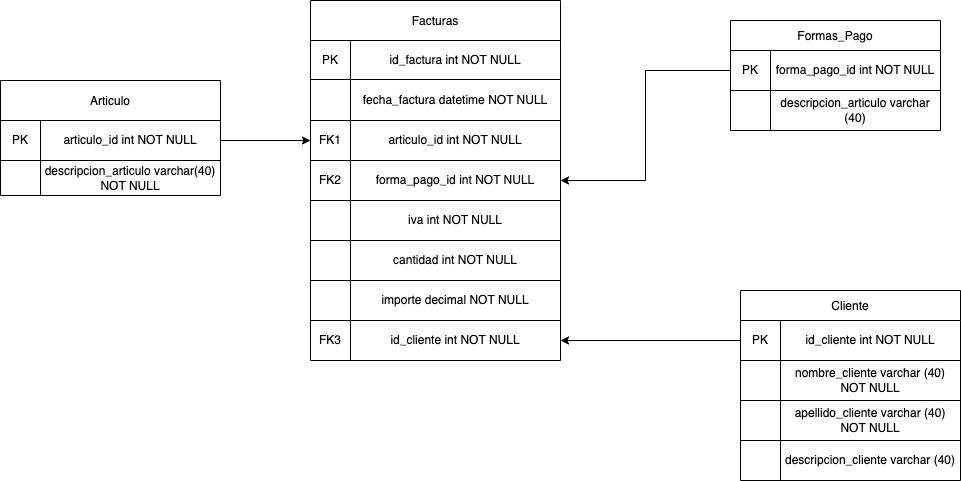

The diagram above was exported from draw.io. Its source (the exported page's mxGraphModel, read from the mxfile embedded in the PNG):
<mxGraphModel dx="2044" dy="727" grid="1" gridSize="10" guides="1" tooltips="1" connect="1" arrows="1" fold="1" page="1" pageScale="1" pageWidth="850" pageHeight="1100" math="0" shadow="0" extFonts="Permanent Marker^https://fonts.googleapis.com/css?family=Permanent+Marker">
  <root>
    <mxCell id="0" />
    <mxCell id="1" parent="0" />
    <mxCell id="F4roZUCFaiADmN6CI3g0-1" value="Facturas" style="shape=table;startSize=40;container=1;collapsible=0;childLayout=tableLayout;" vertex="1" parent="1">
      <mxGeometry x="130" y="20" width="250" height="360" as="geometry" />
    </mxCell>
    <mxCell id="F4roZUCFaiADmN6CI3g0-2" value="" style="shape=tableRow;horizontal=0;startSize=0;swimlaneHead=0;swimlaneBody=0;strokeColor=inherit;top=0;left=0;bottom=0;right=0;collapsible=0;dropTarget=0;fillColor=none;points=[[0,0.5],[1,0.5]];portConstraint=eastwest;" vertex="1" parent="F4roZUCFaiADmN6CI3g0-1">
      <mxGeometry y="40" width="250" height="39" as="geometry" />
    </mxCell>
    <mxCell id="F4roZUCFaiADmN6CI3g0-3" value="PK" style="shape=partialRectangle;html=1;whiteSpace=wrap;connectable=0;strokeColor=inherit;overflow=hidden;fillColor=none;top=0;left=0;bottom=0;right=0;pointerEvents=1;" vertex="1" parent="F4roZUCFaiADmN6CI3g0-2">
      <mxGeometry width="40" height="39" as="geometry">
        <mxRectangle width="40" height="39" as="alternateBounds" />
      </mxGeometry>
    </mxCell>
    <mxCell id="F4roZUCFaiADmN6CI3g0-4" value="id_factura int NOT NULL" style="shape=partialRectangle;html=1;whiteSpace=wrap;connectable=0;strokeColor=inherit;overflow=hidden;fillColor=none;top=0;left=0;bottom=0;right=0;pointerEvents=1;" vertex="1" parent="F4roZUCFaiADmN6CI3g0-2">
      <mxGeometry x="40" width="210" height="39" as="geometry">
        <mxRectangle width="210" height="39" as="alternateBounds" />
      </mxGeometry>
    </mxCell>
    <mxCell id="F4roZUCFaiADmN6CI3g0-5" value="" style="shape=tableRow;horizontal=0;startSize=0;swimlaneHead=0;swimlaneBody=0;strokeColor=inherit;top=0;left=0;bottom=0;right=0;collapsible=0;dropTarget=0;fillColor=none;points=[[0,0.5],[1,0.5]];portConstraint=eastwest;" vertex="1" parent="F4roZUCFaiADmN6CI3g0-1">
      <mxGeometry y="79" width="250" height="41" as="geometry" />
    </mxCell>
    <mxCell id="F4roZUCFaiADmN6CI3g0-6" value="" style="shape=partialRectangle;html=1;whiteSpace=wrap;connectable=0;strokeColor=inherit;overflow=hidden;fillColor=none;top=0;left=0;bottom=0;right=0;pointerEvents=1;" vertex="1" parent="F4roZUCFaiADmN6CI3g0-5">
      <mxGeometry width="40" height="41" as="geometry">
        <mxRectangle width="40" height="41" as="alternateBounds" />
      </mxGeometry>
    </mxCell>
    <mxCell id="F4roZUCFaiADmN6CI3g0-7" value="fecha_factura datetime NOT NULL" style="shape=partialRectangle;html=1;whiteSpace=wrap;connectable=0;strokeColor=inherit;overflow=hidden;fillColor=none;top=0;left=0;bottom=0;right=0;pointerEvents=1;" vertex="1" parent="F4roZUCFaiADmN6CI3g0-5">
      <mxGeometry x="40" width="210" height="41" as="geometry">
        <mxRectangle width="210" height="41" as="alternateBounds" />
      </mxGeometry>
    </mxCell>
    <mxCell id="F4roZUCFaiADmN6CI3g0-20" style="shape=tableRow;horizontal=0;startSize=0;swimlaneHead=0;swimlaneBody=0;strokeColor=inherit;top=0;left=0;bottom=0;right=0;collapsible=0;dropTarget=0;fillColor=none;points=[[0,0.5],[1,0.5]];portConstraint=eastwest;" vertex="1" parent="F4roZUCFaiADmN6CI3g0-1">
      <mxGeometry y="120" width="250" height="40" as="geometry" />
    </mxCell>
    <mxCell id="F4roZUCFaiADmN6CI3g0-21" value="FK1" style="shape=partialRectangle;html=1;whiteSpace=wrap;connectable=0;strokeColor=inherit;overflow=hidden;fillColor=none;top=0;left=0;bottom=0;right=0;pointerEvents=1;" vertex="1" parent="F4roZUCFaiADmN6CI3g0-20">
      <mxGeometry width="40" height="40" as="geometry">
        <mxRectangle width="40" height="40" as="alternateBounds" />
      </mxGeometry>
    </mxCell>
    <mxCell id="F4roZUCFaiADmN6CI3g0-22" value="articulo_id int NOT NULL" style="shape=partialRectangle;html=1;whiteSpace=wrap;connectable=0;strokeColor=inherit;overflow=hidden;fillColor=none;top=0;left=0;bottom=0;right=0;pointerEvents=1;" vertex="1" parent="F4roZUCFaiADmN6CI3g0-20">
      <mxGeometry x="40" width="210" height="40" as="geometry">
        <mxRectangle width="210" height="40" as="alternateBounds" />
      </mxGeometry>
    </mxCell>
    <mxCell id="F4roZUCFaiADmN6CI3g0-8" value="" style="shape=tableRow;horizontal=0;startSize=0;swimlaneHead=0;swimlaneBody=0;strokeColor=inherit;top=0;left=0;bottom=0;right=0;collapsible=0;dropTarget=0;fillColor=none;points=[[0,0.5],[1,0.5]];portConstraint=eastwest;" vertex="1" parent="F4roZUCFaiADmN6CI3g0-1">
      <mxGeometry y="160" width="250" height="40" as="geometry" />
    </mxCell>
    <mxCell id="F4roZUCFaiADmN6CI3g0-9" value="FK2" style="shape=partialRectangle;html=1;whiteSpace=wrap;connectable=0;strokeColor=inherit;overflow=hidden;fillColor=none;top=0;left=0;bottom=0;right=0;pointerEvents=1;" vertex="1" parent="F4roZUCFaiADmN6CI3g0-8">
      <mxGeometry width="40" height="40" as="geometry">
        <mxRectangle width="40" height="40" as="alternateBounds" />
      </mxGeometry>
    </mxCell>
    <mxCell id="F4roZUCFaiADmN6CI3g0-10" value="forma_pago_id int NOT NULL" style="shape=partialRectangle;html=1;whiteSpace=wrap;connectable=0;strokeColor=inherit;overflow=hidden;fillColor=none;top=0;left=0;bottom=0;right=0;pointerEvents=1;" vertex="1" parent="F4roZUCFaiADmN6CI3g0-8">
      <mxGeometry x="40" width="210" height="40" as="geometry">
        <mxRectangle width="210" height="40" as="alternateBounds" />
      </mxGeometry>
    </mxCell>
    <mxCell id="F4roZUCFaiADmN6CI3g0-11" value="" style="shape=tableRow;horizontal=0;startSize=0;swimlaneHead=0;swimlaneBody=0;strokeColor=inherit;top=0;left=0;bottom=0;right=0;collapsible=0;dropTarget=0;fillColor=none;points=[[0,0.5],[1,0.5]];portConstraint=eastwest;" vertex="1" parent="F4roZUCFaiADmN6CI3g0-1">
      <mxGeometry y="200" width="250" height="40" as="geometry" />
    </mxCell>
    <mxCell id="F4roZUCFaiADmN6CI3g0-12" value="" style="shape=partialRectangle;html=1;whiteSpace=wrap;connectable=0;strokeColor=inherit;overflow=hidden;fillColor=none;top=0;left=0;bottom=0;right=0;pointerEvents=1;" vertex="1" parent="F4roZUCFaiADmN6CI3g0-11">
      <mxGeometry width="40" height="40" as="geometry">
        <mxRectangle width="40" height="40" as="alternateBounds" />
      </mxGeometry>
    </mxCell>
    <mxCell id="F4roZUCFaiADmN6CI3g0-13" value="iva int NOT NULL" style="shape=partialRectangle;html=1;whiteSpace=wrap;connectable=0;strokeColor=inherit;overflow=hidden;fillColor=none;top=0;left=0;bottom=0;right=0;pointerEvents=1;" vertex="1" parent="F4roZUCFaiADmN6CI3g0-11">
      <mxGeometry x="40" width="210" height="40" as="geometry">
        <mxRectangle width="210" height="40" as="alternateBounds" />
      </mxGeometry>
    </mxCell>
    <mxCell id="F4roZUCFaiADmN6CI3g0-14" value="" style="shape=tableRow;horizontal=0;startSize=0;swimlaneHead=0;swimlaneBody=0;strokeColor=inherit;top=0;left=0;bottom=0;right=0;collapsible=0;dropTarget=0;fillColor=none;points=[[0,0.5],[1,0.5]];portConstraint=eastwest;" vertex="1" parent="F4roZUCFaiADmN6CI3g0-1">
      <mxGeometry y="240" width="250" height="40" as="geometry" />
    </mxCell>
    <mxCell id="F4roZUCFaiADmN6CI3g0-15" value="" style="shape=partialRectangle;html=1;whiteSpace=wrap;connectable=0;strokeColor=inherit;overflow=hidden;fillColor=none;top=0;left=0;bottom=0;right=0;pointerEvents=1;" vertex="1" parent="F4roZUCFaiADmN6CI3g0-14">
      <mxGeometry width="40" height="40" as="geometry">
        <mxRectangle width="40" height="40" as="alternateBounds" />
      </mxGeometry>
    </mxCell>
    <mxCell id="F4roZUCFaiADmN6CI3g0-16" value="cantidad int NOT NULL" style="shape=partialRectangle;html=1;whiteSpace=wrap;connectable=0;strokeColor=inherit;overflow=hidden;fillColor=none;top=0;left=0;bottom=0;right=0;pointerEvents=1;" vertex="1" parent="F4roZUCFaiADmN6CI3g0-14">
      <mxGeometry x="40" width="210" height="40" as="geometry">
        <mxRectangle width="210" height="40" as="alternateBounds" />
      </mxGeometry>
    </mxCell>
    <mxCell id="F4roZUCFaiADmN6CI3g0-17" value="" style="shape=tableRow;horizontal=0;startSize=0;swimlaneHead=0;swimlaneBody=0;strokeColor=inherit;top=0;left=0;bottom=0;right=0;collapsible=0;dropTarget=0;fillColor=none;points=[[0,0.5],[1,0.5]];portConstraint=eastwest;" vertex="1" parent="F4roZUCFaiADmN6CI3g0-1">
      <mxGeometry y="280" width="250" height="40" as="geometry" />
    </mxCell>
    <mxCell id="F4roZUCFaiADmN6CI3g0-18" value="" style="shape=partialRectangle;html=1;whiteSpace=wrap;connectable=0;strokeColor=inherit;overflow=hidden;fillColor=none;top=0;left=0;bottom=0;right=0;pointerEvents=1;" vertex="1" parent="F4roZUCFaiADmN6CI3g0-17">
      <mxGeometry width="40" height="40" as="geometry">
        <mxRectangle width="40" height="40" as="alternateBounds" />
      </mxGeometry>
    </mxCell>
    <mxCell id="F4roZUCFaiADmN6CI3g0-19" value="importe decimal NOT NULL" style="shape=partialRectangle;html=1;whiteSpace=wrap;connectable=0;strokeColor=inherit;overflow=hidden;fillColor=none;top=0;left=0;bottom=0;right=0;pointerEvents=1;" vertex="1" parent="F4roZUCFaiADmN6CI3g0-17">
      <mxGeometry x="40" width="210" height="40" as="geometry">
        <mxRectangle width="210" height="40" as="alternateBounds" />
      </mxGeometry>
    </mxCell>
    <mxCell id="F4roZUCFaiADmN6CI3g0-23" style="shape=tableRow;horizontal=0;startSize=0;swimlaneHead=0;swimlaneBody=0;strokeColor=inherit;top=0;left=0;bottom=0;right=0;collapsible=0;dropTarget=0;fillColor=none;points=[[0,0.5],[1,0.5]];portConstraint=eastwest;" vertex="1" parent="F4roZUCFaiADmN6CI3g0-1">
      <mxGeometry y="320" width="250" height="40" as="geometry" />
    </mxCell>
    <mxCell id="F4roZUCFaiADmN6CI3g0-24" value="FK3" style="shape=partialRectangle;html=1;whiteSpace=wrap;connectable=0;strokeColor=inherit;overflow=hidden;fillColor=none;top=0;left=0;bottom=0;right=0;pointerEvents=1;" vertex="1" parent="F4roZUCFaiADmN6CI3g0-23">
      <mxGeometry width="40" height="40" as="geometry">
        <mxRectangle width="40" height="40" as="alternateBounds" />
      </mxGeometry>
    </mxCell>
    <mxCell id="F4roZUCFaiADmN6CI3g0-25" value="id_cliente int NOT NULL" style="shape=partialRectangle;html=1;whiteSpace=wrap;connectable=0;strokeColor=inherit;overflow=hidden;fillColor=none;top=0;left=0;bottom=0;right=0;pointerEvents=1;" vertex="1" parent="F4roZUCFaiADmN6CI3g0-23">
      <mxGeometry x="40" width="210" height="40" as="geometry">
        <mxRectangle width="210" height="40" as="alternateBounds" />
      </mxGeometry>
    </mxCell>
    <mxCell id="F4roZUCFaiADmN6CI3g0-46" value="Cliente" style="shape=table;startSize=30;container=1;collapsible=0;childLayout=tableLayout;" vertex="1" parent="1">
      <mxGeometry x="560" y="310" width="220" height="190" as="geometry" />
    </mxCell>
    <mxCell id="F4roZUCFaiADmN6CI3g0-47" value="" style="shape=tableRow;horizontal=0;startSize=0;swimlaneHead=0;swimlaneBody=0;strokeColor=inherit;top=0;left=0;bottom=0;right=0;collapsible=0;dropTarget=0;fillColor=none;points=[[0,0.5],[1,0.5]];portConstraint=eastwest;" vertex="1" parent="F4roZUCFaiADmN6CI3g0-46">
      <mxGeometry y="30" width="220" height="40" as="geometry" />
    </mxCell>
    <mxCell id="F4roZUCFaiADmN6CI3g0-48" value="PK" style="shape=partialRectangle;html=1;whiteSpace=wrap;connectable=0;strokeColor=inherit;overflow=hidden;fillColor=none;top=0;left=0;bottom=0;right=0;pointerEvents=1;" vertex="1" parent="F4roZUCFaiADmN6CI3g0-47">
      <mxGeometry width="40" height="40" as="geometry">
        <mxRectangle width="40" height="40" as="alternateBounds" />
      </mxGeometry>
    </mxCell>
    <mxCell id="F4roZUCFaiADmN6CI3g0-49" value="id_cliente int NOT NULL" style="shape=partialRectangle;html=1;whiteSpace=wrap;connectable=0;strokeColor=inherit;overflow=hidden;fillColor=none;top=0;left=0;bottom=0;right=0;pointerEvents=1;" vertex="1" parent="F4roZUCFaiADmN6CI3g0-47">
      <mxGeometry x="40" width="180" height="40" as="geometry">
        <mxRectangle width="180" height="40" as="alternateBounds" />
      </mxGeometry>
    </mxCell>
    <mxCell id="F4roZUCFaiADmN6CI3g0-50" value="" style="shape=tableRow;horizontal=0;startSize=0;swimlaneHead=0;swimlaneBody=0;strokeColor=inherit;top=0;left=0;bottom=0;right=0;collapsible=0;dropTarget=0;fillColor=none;points=[[0,0.5],[1,0.5]];portConstraint=eastwest;" vertex="1" parent="F4roZUCFaiADmN6CI3g0-46">
      <mxGeometry y="70" width="220" height="40" as="geometry" />
    </mxCell>
    <mxCell id="F4roZUCFaiADmN6CI3g0-51" value="" style="shape=partialRectangle;html=1;whiteSpace=wrap;connectable=0;strokeColor=inherit;overflow=hidden;fillColor=none;top=0;left=0;bottom=0;right=0;pointerEvents=1;" vertex="1" parent="F4roZUCFaiADmN6CI3g0-50">
      <mxGeometry width="40" height="40" as="geometry">
        <mxRectangle width="40" height="40" as="alternateBounds" />
      </mxGeometry>
    </mxCell>
    <mxCell id="F4roZUCFaiADmN6CI3g0-52" value="nombre_cliente varchar (40) NOT NULL" style="shape=partialRectangle;html=1;whiteSpace=wrap;connectable=0;strokeColor=inherit;overflow=hidden;fillColor=none;top=0;left=0;bottom=0;right=0;pointerEvents=1;" vertex="1" parent="F4roZUCFaiADmN6CI3g0-50">
      <mxGeometry x="40" width="180" height="40" as="geometry">
        <mxRectangle width="180" height="40" as="alternateBounds" />
      </mxGeometry>
    </mxCell>
    <mxCell id="F4roZUCFaiADmN6CI3g0-53" value="" style="shape=tableRow;horizontal=0;startSize=0;swimlaneHead=0;swimlaneBody=0;strokeColor=inherit;top=0;left=0;bottom=0;right=0;collapsible=0;dropTarget=0;fillColor=none;points=[[0,0.5],[1,0.5]];portConstraint=eastwest;" vertex="1" parent="F4roZUCFaiADmN6CI3g0-46">
      <mxGeometry y="110" width="220" height="40" as="geometry" />
    </mxCell>
    <mxCell id="F4roZUCFaiADmN6CI3g0-54" value="" style="shape=partialRectangle;html=1;whiteSpace=wrap;connectable=0;strokeColor=inherit;overflow=hidden;fillColor=none;top=0;left=0;bottom=0;right=0;pointerEvents=1;" vertex="1" parent="F4roZUCFaiADmN6CI3g0-53">
      <mxGeometry width="40" height="40" as="geometry">
        <mxRectangle width="40" height="40" as="alternateBounds" />
      </mxGeometry>
    </mxCell>
    <mxCell id="F4roZUCFaiADmN6CI3g0-55" value="apellido_cliente varchar (40) NOT NULL" style="shape=partialRectangle;html=1;whiteSpace=wrap;connectable=0;strokeColor=inherit;overflow=hidden;fillColor=none;top=0;left=0;bottom=0;right=0;pointerEvents=1;" vertex="1" parent="F4roZUCFaiADmN6CI3g0-53">
      <mxGeometry x="40" width="180" height="40" as="geometry">
        <mxRectangle width="180" height="40" as="alternateBounds" />
      </mxGeometry>
    </mxCell>
    <mxCell id="F4roZUCFaiADmN6CI3g0-56" value="" style="shape=tableRow;horizontal=0;startSize=0;swimlaneHead=0;swimlaneBody=0;strokeColor=inherit;top=0;left=0;bottom=0;right=0;collapsible=0;dropTarget=0;fillColor=none;points=[[0,0.5],[1,0.5]];portConstraint=eastwest;" vertex="1" parent="F4roZUCFaiADmN6CI3g0-46">
      <mxGeometry y="150" width="220" height="40" as="geometry" />
    </mxCell>
    <mxCell id="F4roZUCFaiADmN6CI3g0-57" value="" style="shape=partialRectangle;html=1;whiteSpace=wrap;connectable=0;strokeColor=inherit;overflow=hidden;fillColor=none;top=0;left=0;bottom=0;right=0;pointerEvents=1;" vertex="1" parent="F4roZUCFaiADmN6CI3g0-56">
      <mxGeometry width="40" height="40" as="geometry">
        <mxRectangle width="40" height="40" as="alternateBounds" />
      </mxGeometry>
    </mxCell>
    <mxCell id="F4roZUCFaiADmN6CI3g0-58" value="descripcion_cliente varchar (40)" style="shape=partialRectangle;html=1;whiteSpace=wrap;connectable=0;strokeColor=inherit;overflow=hidden;fillColor=none;top=0;left=0;bottom=0;right=0;pointerEvents=1;" vertex="1" parent="F4roZUCFaiADmN6CI3g0-56">
      <mxGeometry x="40" width="180" height="40" as="geometry">
        <mxRectangle width="180" height="40" as="alternateBounds" />
      </mxGeometry>
    </mxCell>
    <mxCell id="F4roZUCFaiADmN6CI3g0-59" value="Articulo" style="shape=table;startSize=40;container=1;collapsible=0;childLayout=tableLayout;" vertex="1" parent="1">
      <mxGeometry x="-180" y="100" width="220" height="115" as="geometry" />
    </mxCell>
    <mxCell id="F4roZUCFaiADmN6CI3g0-60" value="" style="shape=tableRow;horizontal=0;startSize=0;swimlaneHead=0;swimlaneBody=0;strokeColor=inherit;top=0;left=0;bottom=0;right=0;collapsible=0;dropTarget=0;fillColor=none;points=[[0,0.5],[1,0.5]];portConstraint=eastwest;" vertex="1" parent="F4roZUCFaiADmN6CI3g0-59">
      <mxGeometry y="40" width="220" height="40" as="geometry" />
    </mxCell>
    <mxCell id="F4roZUCFaiADmN6CI3g0-61" value="PK" style="shape=partialRectangle;html=1;whiteSpace=wrap;connectable=0;strokeColor=inherit;overflow=hidden;fillColor=none;top=0;left=0;bottom=0;right=0;pointerEvents=1;" vertex="1" parent="F4roZUCFaiADmN6CI3g0-60">
      <mxGeometry width="40" height="40" as="geometry">
        <mxRectangle width="40" height="40" as="alternateBounds" />
      </mxGeometry>
    </mxCell>
    <mxCell id="F4roZUCFaiADmN6CI3g0-62" value="articulo_id int NOT NULL" style="shape=partialRectangle;html=1;whiteSpace=wrap;connectable=0;strokeColor=inherit;overflow=hidden;fillColor=none;top=0;left=0;bottom=0;right=0;pointerEvents=1;" vertex="1" parent="F4roZUCFaiADmN6CI3g0-60">
      <mxGeometry x="40" width="180" height="40" as="geometry">
        <mxRectangle width="180" height="40" as="alternateBounds" />
      </mxGeometry>
    </mxCell>
    <mxCell id="F4roZUCFaiADmN6CI3g0-63" value="" style="shape=tableRow;horizontal=0;startSize=0;swimlaneHead=0;swimlaneBody=0;strokeColor=inherit;top=0;left=0;bottom=0;right=0;collapsible=0;dropTarget=0;fillColor=none;points=[[0,0.5],[1,0.5]];portConstraint=eastwest;" vertex="1" parent="F4roZUCFaiADmN6CI3g0-59">
      <mxGeometry y="80" width="220" height="35" as="geometry" />
    </mxCell>
    <mxCell id="F4roZUCFaiADmN6CI3g0-64" value="" style="shape=partialRectangle;html=1;whiteSpace=wrap;connectable=0;strokeColor=inherit;overflow=hidden;fillColor=none;top=0;left=0;bottom=0;right=0;pointerEvents=1;" vertex="1" parent="F4roZUCFaiADmN6CI3g0-63">
      <mxGeometry width="40" height="35" as="geometry">
        <mxRectangle width="40" height="35" as="alternateBounds" />
      </mxGeometry>
    </mxCell>
    <mxCell id="F4roZUCFaiADmN6CI3g0-65" value="descripcion_articulo varchar(40) NOT NULL" style="shape=partialRectangle;html=1;whiteSpace=wrap;connectable=0;strokeColor=inherit;overflow=hidden;fillColor=none;top=0;left=0;bottom=0;right=0;pointerEvents=1;" vertex="1" parent="F4roZUCFaiADmN6CI3g0-63">
      <mxGeometry x="40" width="180" height="35" as="geometry">
        <mxRectangle width="180" height="35" as="alternateBounds" />
      </mxGeometry>
    </mxCell>
    <mxCell id="F4roZUCFaiADmN6CI3g0-66" style="edgeStyle=orthogonalEdgeStyle;rounded=0;orthogonalLoop=1;jettySize=auto;html=1;entryX=1;entryY=0.5;entryDx=0;entryDy=0;" edge="1" parent="1" source="F4roZUCFaiADmN6CI3g0-47" target="F4roZUCFaiADmN6CI3g0-23">
      <mxGeometry relative="1" as="geometry" />
    </mxCell>
    <mxCell id="F4roZUCFaiADmN6CI3g0-69" style="edgeStyle=orthogonalEdgeStyle;rounded=0;orthogonalLoop=1;jettySize=auto;html=1;exitX=1;exitY=0.5;exitDx=0;exitDy=0;entryX=0;entryY=0.5;entryDx=0;entryDy=0;" edge="1" parent="1" source="F4roZUCFaiADmN6CI3g0-60" target="F4roZUCFaiADmN6CI3g0-20">
      <mxGeometry relative="1" as="geometry" />
    </mxCell>
    <mxCell id="F4roZUCFaiADmN6CI3g0-70" value="Formas_Pago" style="shape=table;startSize=30;container=1;collapsible=0;childLayout=tableLayout;" vertex="1" parent="1">
      <mxGeometry x="550" y="40" width="210" height="110" as="geometry" />
    </mxCell>
    <mxCell id="F4roZUCFaiADmN6CI3g0-71" value="" style="shape=tableRow;horizontal=0;startSize=0;swimlaneHead=0;swimlaneBody=0;strokeColor=inherit;top=0;left=0;bottom=0;right=0;collapsible=0;dropTarget=0;fillColor=none;points=[[0,0.5],[1,0.5]];portConstraint=eastwest;" vertex="1" parent="F4roZUCFaiADmN6CI3g0-70">
      <mxGeometry y="30" width="210" height="40" as="geometry" />
    </mxCell>
    <mxCell id="F4roZUCFaiADmN6CI3g0-72" value="PK" style="shape=partialRectangle;html=1;whiteSpace=wrap;connectable=0;strokeColor=inherit;overflow=hidden;fillColor=none;top=0;left=0;bottom=0;right=0;pointerEvents=1;" vertex="1" parent="F4roZUCFaiADmN6CI3g0-71">
      <mxGeometry width="40" height="40" as="geometry">
        <mxRectangle width="40" height="40" as="alternateBounds" />
      </mxGeometry>
    </mxCell>
    <mxCell id="F4roZUCFaiADmN6CI3g0-73" value="forma_pago_id int NOT NULL" style="shape=partialRectangle;html=1;whiteSpace=wrap;connectable=0;strokeColor=inherit;overflow=hidden;fillColor=none;top=0;left=0;bottom=0;right=0;pointerEvents=1;" vertex="1" parent="F4roZUCFaiADmN6CI3g0-71">
      <mxGeometry x="40" width="170" height="40" as="geometry">
        <mxRectangle width="170" height="40" as="alternateBounds" />
      </mxGeometry>
    </mxCell>
    <mxCell id="F4roZUCFaiADmN6CI3g0-74" value="" style="shape=tableRow;horizontal=0;startSize=0;swimlaneHead=0;swimlaneBody=0;strokeColor=inherit;top=0;left=0;bottom=0;right=0;collapsible=0;dropTarget=0;fillColor=none;points=[[0,0.5],[1,0.5]];portConstraint=eastwest;" vertex="1" parent="F4roZUCFaiADmN6CI3g0-70">
      <mxGeometry y="70" width="210" height="40" as="geometry" />
    </mxCell>
    <mxCell id="F4roZUCFaiADmN6CI3g0-75" value="" style="shape=partialRectangle;html=1;whiteSpace=wrap;connectable=0;strokeColor=inherit;overflow=hidden;fillColor=none;top=0;left=0;bottom=0;right=0;pointerEvents=1;" vertex="1" parent="F4roZUCFaiADmN6CI3g0-74">
      <mxGeometry width="40" height="40" as="geometry">
        <mxRectangle width="40" height="40" as="alternateBounds" />
      </mxGeometry>
    </mxCell>
    <mxCell id="F4roZUCFaiADmN6CI3g0-76" value="descripcion_articulo varchar (40)" style="shape=partialRectangle;html=1;whiteSpace=wrap;connectable=0;strokeColor=inherit;overflow=hidden;fillColor=none;top=0;left=0;bottom=0;right=0;pointerEvents=1;" vertex="1" parent="F4roZUCFaiADmN6CI3g0-74">
      <mxGeometry x="40" width="170" height="40" as="geometry">
        <mxRectangle width="170" height="40" as="alternateBounds" />
      </mxGeometry>
    </mxCell>
    <mxCell id="F4roZUCFaiADmN6CI3g0-77" style="edgeStyle=orthogonalEdgeStyle;rounded=0;orthogonalLoop=1;jettySize=auto;html=1;exitX=0;exitY=0.5;exitDx=0;exitDy=0;entryX=1;entryY=0.5;entryDx=0;entryDy=0;" edge="1" parent="1" source="F4roZUCFaiADmN6CI3g0-71" target="F4roZUCFaiADmN6CI3g0-8">
      <mxGeometry relative="1" as="geometry" />
    </mxCell>
  </root>
</mxGraphModel>